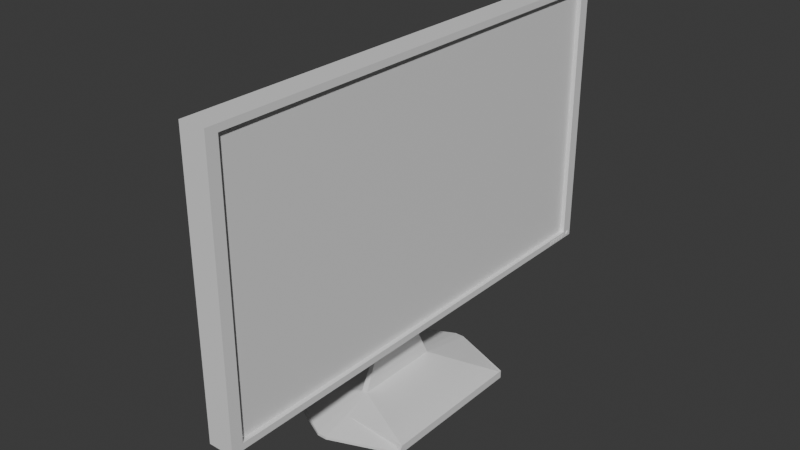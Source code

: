 # Source: monitor.blend  (saved by Blender 4.0.36; exported with 4.5.12 LTS)
import bpy
from mathutils import Matrix  # noqa: F401  (used for matrix-valued properties, if any)

bpy.ops.wm.read_factory_settings(use_empty=True)
scene = bpy.context.scene
scene.name = 'Scene'

# ---- collections
col_collection = bpy.data.collections.new('Collection'); scene.collection.children.link(col_collection)

# ---- materials (node trees are filled in below, after node groups)
mat_material = bpy.data.materials.new('Material')
mat_material.alpha_threshold = 0.0
mat_material.use_transparent_shadow = False
mat_material.roughness = 0.5
mat_material.line_color = (0.0, 0.0, 0.0, 1.0)

# ---- material node trees
mat_material.use_nodes = True; mat_material.node_tree.nodes.clear()
_N = mat_material.node_tree.nodes; _L = mat_material.node_tree.links
n0 = _N.new('ShaderNodeOutputMaterial'); n0.name = 'Material Output'; n0.location = (300, 300)
n1 = _N.new('ShaderNodeBsdfPrincipled'); n1.name = 'Principled BSDF'; n1.location = (10, 300)
n1.inputs[3].default_value = 1.45
_L.new(n1.outputs[0], n0.inputs[0])
n0.is_active_output = True

# ---- world
world_world = bpy.data.worlds.new('World'); scene.world = world_world
world_world.use_nodes = True; world_world.node_tree.nodes.clear()
_N = world_world.node_tree.nodes; _L = world_world.node_tree.links
n0 = _N.new('ShaderNodeOutputWorld'); n0.name = 'World Output'; n0.location = (300, 300)
n1 = _N.new('ShaderNodeBackground'); n1.name = 'Background'; n1.location = (10, 300)
n1.inputs[0].default_value = (0.05088, 0.05088, 0.05088, 1.0)
_L.new(n1.outputs[0], n0.inputs[0])
n0.is_active_output = True
world_world.color = (0.05088, 0.05088, 0.05088)
world_world.use_sun_shadow = False
world_world.sun_shadow_jitter_overblur = 0.0

# ---- meshes
me_cube = bpy.data.meshes.new('Cube')
me_cube.from_pydata([(1.0, 0.9519, 0.9519), (1.0, 0.9519, -0.9519), (1.0, -0.9519, 0.9519), (1.0, -0.9519, -0.9519), (-1.0, 1.0, 1.0), (-1.0, 1.0, -1.0), (-1.0, -1.0, 1.0), (-1.0, -1.0, -1.0), (1.0, 1.0, 1.0), (1.0, 1.0, -1.0), (1.0, -1.0, 1.0), (1.0, -1.0, -1.0), (0.6558, 0.9519, 0.9519), (0.6558, 0.9519, -0.9519), (0.6558, -0.9519, 0.9519), (0.6558, -0.9519, -0.9519), (-1.683, 0.3087, -0.3087), (-1.683, -0.3087, -0.3087), (-1.683, -0.3087, 0.3087), (-1.683, 0.3087, 0.3087), (-2.446, 0.3087, -0.3087), (-2.446, -0.3087, -0.3087), (-2.446, -0.3087, 0.3087), (-2.446, 0.3087, 0.3087), (-1.834, 0.1864, -1.477), (-1.834, -0.1864, -1.477), (-2.295, 0.1864, -1.477), (-2.295, -0.1864, -1.477), (-1.683, 0.3087, -1.535), (-1.683, -0.3087, -1.535), (-2.446, 0.3087, -1.535), (-2.446, -0.3087, -1.535), (-1.834, 0.1864, -1.477), (-2.295, 0.1864, -1.477), (-1.834, -0.1864, -1.477), (-2.295, -0.1864, -1.477), (-1.683, 0.3087, -1.535), (-2.446, 0.3087, -1.535), (-1.683, -0.3087, -1.535), (-2.446, -0.3087, -1.535), (-1.683, 0.4253, -1.55), (-2.446, 0.4253, -1.55), (-1.683, 0.4253, -1.608), (-2.446, 0.4253, -1.608), (-1.683, -0.4308, -1.589), (-2.446, -0.4308, -1.589), (-1.683, -0.4308, -1.608), (-2.446, -0.4308, -1.608), (3.429, 0.3087, -1.55), (3.429, -0.3087, -1.55), (3.429, 0.3087, -1.608), (3.429, -0.3087, -1.608), (3.429, 0.3087, -1.55), (3.429, 0.3087, -1.608), (3.429, -0.3087, -1.55), (3.429, -0.3087, -1.608), (3.429, 0.3175, -1.55), (3.429, 0.3175, -1.608), (3.429, -0.323, -1.589), (3.429, -0.323, -1.608), (-6.668, 0.3087, -1.55), (-6.668, -0.3087, -1.55), (-6.668, 0.3087, -1.608), (-6.668, -0.3087, -1.608), (-6.668, 0.3087, -1.608), (-6.668, 0.3087, -1.55), (-6.668, -0.3087, -1.55), (-6.668, -0.3087, -1.608), (-6.668, 0.3175, -1.608), (-6.668, 0.3175, -1.55), (-6.668, -0.323, -1.589), (-6.668, -0.323, -1.608), (-1.826, -0.1936, -0.6009), (-1.942, -0.09974, -0.8931), (-1.928, -0.1111, -1.185), (-1.928, 0.1111, -1.185), (-1.942, 0.09974, -0.8931), (-1.826, 0.1936, -0.6009), (-2.304, -0.1936, -0.6009), (-2.188, -0.09974, -0.8931), (-2.202, -0.1111, -1.185), (-2.202, 0.1111, -1.185), (-2.188, 0.09974, -0.8931), (-2.304, 0.1936, -0.6009)], [], [(8, 4, 6, 10), (11, 10, 6, 7), (5, 7, 17, 16), (5, 9, 11, 7), (3, 1, 13, 15), (5, 4, 8, 9), (0, 1, 9, 8), (3, 2, 10, 11), (2, 0, 8, 10), (1, 3, 11, 9), (13, 12, 14, 15), (2, 3, 15, 14), (0, 2, 14, 12), (1, 0, 12, 13), (19, 16, 20, 23), (6, 4, 19, 18), (4, 5, 16, 19), (7, 6, 18, 17), (21, 22, 23, 20), (75, 74, 25, 24), (18, 19, 23, 22), (17, 18, 22, 21), (26, 24, 32, 33), (74, 80, 27, 25), (81, 75, 24, 26), (80, 81, 26, 27), (28, 29, 31, 30), (29, 28, 50, 51), (30, 26, 33, 37), (31, 27, 61, 63), (44, 46, 59, 58), (46, 38, 55, 59), (31, 29, 38, 39), (29, 25, 34, 38), (25, 27, 35, 34), (24, 28, 36, 32), (28, 30, 37, 36), (27, 31, 39, 35), (41, 40, 42, 43), (36, 37, 43, 42), (33, 32, 40, 41), (41, 43, 68, 69), (44, 45, 47, 46), (27, 26, 60, 61), (39, 38, 46, 47), (34, 35, 45, 44), (48, 49, 51, 50), (52, 53, 57, 56), (55, 54, 58, 59), (38, 34, 54, 55), (28, 24, 48, 50), (36, 42, 57, 53), (40, 32, 52, 56), (32, 36, 53, 52), (34, 44, 58, 54), (42, 40, 56, 57), (24, 25, 49, 48), (25, 29, 51, 49), (61, 60, 62, 63), (64, 65, 69, 68), (66, 67, 71, 70), (33, 41, 69, 65), (39, 47, 71, 67), (47, 45, 70, 71), (30, 31, 63, 62), (35, 39, 67, 66), (45, 35, 66, 70), (26, 30, 62, 60), (37, 33, 65, 64), (43, 37, 64, 68), (21, 20, 83, 78), (78, 83, 82, 79), (79, 82, 81, 80), (20, 16, 77, 83), (83, 77, 76, 82), (82, 76, 75, 81), (17, 21, 78, 72), (72, 78, 79, 73), (73, 79, 80, 74), (16, 17, 72, 77), (77, 72, 73, 76), (76, 73, 74, 75)])
_uv = me_cube.uv_layers.new(name='UVMap')
_uv.uv.foreach_set('vector', [0.625, 0.5, 0.875, 0.5, 0.875, 0.75, 0.625, 0.75, 0.375, 0.75, 0.625, 0.75, 0.625, 1.0, 0.375, 1.0, 0.125, 0.5, 0.125, 0.75, 0.125, 0.75, 0.125, 0.5, 0.125, 0.5, 0.375, 0.5, 0.375, 0.75, 0.125, 0.75, 0.381, 0.744, 0.381, 0.506, 0.381, 0.506, 0.381, 0.744, 0.375, 0.25, 0.625, 0.25, 0.625, 0.5, 0.375, 0.5, 0.619, 0.506, 0.381, 0.506, 0.375, 0.5, 0.625, 0.5, 0.381, 0.744, 0.619, 0.744, 0.625, 0.75, 0.375, 0.75, 0.619, 0.744, 0.619, 0.506, 0.625, 0.5, 0.625, 0.75, 0.381, 0.506, 0.381, 0.744, 0.375, 0.75, 0.375, 0.5, 0.381, 0.506, 0.619, 0.506, 0.619, 0.744, 0.381, 0.744, 0.619, 0.744, 0.381, 0.744, 0.381, 0.744, 0.619, 0.744, 0.619, 0.506, 0.619, 0.744, 0.619, 0.744, 0.619, 0.506, 0.381, 0.506, 0.619, 0.506, 0.619, 0.506, 0.381, 0.506, 0.625, 0.25, 0.375, 0.25, 0.375, 0.25, 0.625, 0.25, 0.875, 0.75, 0.875, 0.5, 0.875, 0.5, 0.875, 0.75, 0.625, 0.25, 0.375, 0.25, 0.375, 0.25, 0.625, 0.25, 0.375, 1.0, 0.625, 1.0, 0.625, 1.0, 0.375, 1.0, 0.375, 0.0, 0.625, 0.0, 0.625, 0.25, 0.375, 0.25, 0.125, 0.5, 0.125, 0.75, 0.125, 0.75, 0.125, 0.5, 0.875, 0.75, 0.875, 0.5, 0.875, 0.5, 0.875, 0.75, 0.375, 1.0, 0.625, 1.0, 0.625, 1.0, 0.375, 1.0, 0.375, 0.25, 0.375, 0.25, 0.375, 0.25, 0.375, 0.25, 0.375, 1.0, 0.375, 1.0, 0.375, 1.0, 0.375, 1.0, 0.375, 0.25, 0.375, 0.25, 0.375, 0.25, 0.375, 0.25, 0.375, 0.0, 0.375, 0.25, 0.375, 0.25, 0.375, 0.0, 0.125, 0.5, 0.125, 0.75, 0.125, 0.75, 0.125, 0.5, 0.125, 0.75, 0.125, 0.5, 0.125, 0.5, 0.125, 0.75, 0.375, 0.25, 0.375, 0.25, 0.375, 0.25, 0.375, 0.25, 0.375, 0.0, 0.375, 0.0, 0.375, 0.0, 0.375, 0.0, 0.375, 1.0, 0.375, 1.0, 0.375, 1.0, 0.375, 1.0, 0.125, 0.75, 0.125, 0.75, 0.125, 0.75, 0.125, 0.75, 0.125, 0.75, 0.125, 0.75, 0.125, 0.75, 0.125, 0.75, 0.125, 0.75, 0.125, 0.75, 0.125, 0.75, 0.125, 0.75, 0.375, 1.0, 0.375, 1.0, 0.375, 1.0, 0.375, 1.0, 0.125, 0.5, 0.125, 0.5, 0.125, 0.5, 0.125, 0.5, 0.125, 0.5, 0.125, 0.5, 0.125, 0.5, 0.125, 0.5, 0.375, 0.0, 0.375, 0.0, 0.375, 0.0, 0.375, 0.0, 0.375, 0.25, 0.375, 0.25, 0.375, 0.25, 0.375, 0.25, 0.125, 0.5, 0.125, 0.5, 0.125, 0.5, 0.125, 0.5, 0.375, 0.25, 0.375, 0.25, 0.375, 0.25, 0.375, 0.25, 0.375, 0.25, 0.375, 0.25, 0.375, 0.25, 0.375, 0.25, 0.375, 1.0, 0.375, 1.0, 0.375, 1.0, 0.375, 1.0, 0.375, 0.0, 0.375, 0.25, 0.375, 0.25, 0.375, 0.0, 0.125, 0.75, 0.125, 0.75, 0.125, 0.75, 0.125, 0.75, 0.375, 1.0, 0.375, 1.0, 0.375, 1.0, 0.375, 1.0, 0.125, 0.5, 0.125, 0.75, 0.125, 0.75, 0.125, 0.5, 0.125, 0.5, 0.125, 0.5, 0.125, 0.5, 0.125, 0.5, 0.125, 0.75, 0.125, 0.75, 0.125, 0.75, 0.125, 0.75, 0.125, 0.75, 0.125, 0.75, 0.125, 0.75, 0.125, 0.75, 0.125, 0.5, 0.125, 0.5, 0.125, 0.5, 0.125, 0.5, 0.125, 0.5, 0.125, 0.5, 0.125, 0.5, 0.125, 0.5, 0.375, 0.25, 0.375, 0.25, 0.375, 0.25, 0.375, 0.25, 0.125, 0.5, 0.125, 0.5, 0.125, 0.5, 0.125, 0.5, 0.375, 1.0, 0.375, 1.0, 0.375, 1.0, 0.375, 1.0, 0.375, 0.25, 0.375, 0.25, 0.375, 0.25, 0.375, 0.25, 0.125, 0.5, 0.125, 0.75, 0.125, 0.75, 0.125, 0.5, 0.125, 0.75, 0.125, 0.75, 0.125, 0.75, 0.125, 0.75, 0.375, 0.0, 0.375, 0.25, 0.375, 0.25, 0.375, 0.0, 0.375, 0.25, 0.375, 0.25, 0.375, 0.25, 0.375, 0.25, 0.375, 0.0, 0.375, 0.0, 0.375, 0.0, 0.375, 0.0, 0.375, 0.25, 0.375, 0.25, 0.375, 0.25, 0.375, 0.25, 0.125, 0.75, 0.125, 0.75, 0.125, 0.75, 0.125, 0.75, 0.375, 1.0, 0.375, 1.0, 0.375, 1.0, 0.375, 1.0, 0.125, 0.5, 0.125, 0.75, 0.125, 0.75, 0.125, 0.5, 0.375, 0.0, 0.375, 0.0, 0.375, 0.0, 0.375, 0.0, 0.375, 1.0, 0.375, 1.0, 0.375, 1.0, 0.375, 1.0, 0.375, 0.25, 0.375, 0.25, 0.375, 0.25, 0.375, 0.25, 0.375, 0.25, 0.375, 0.25, 0.375, 0.25, 0.375, 0.25, 0.125, 0.5, 0.125, 0.5, 0.125, 0.5, 0.125, 0.5, 0.375, 0.0, 0.375, 0.25, 0.375, 0.25, 0.375, 0.0, 0.375, 0.0, 0.375, 0.25, 0.375, 0.25, 0.375, 0.0, 0.375, 0.0, 0.375, 0.25, 0.375, 0.25, 0.375, 0.0, 0.375, 0.25, 0.375, 0.25, 0.375, 0.25, 0.375, 0.25, 0.375, 0.25, 0.375, 0.25, 0.375, 0.25, 0.375, 0.25, 0.375, 0.25, 0.375, 0.25, 0.375, 0.25, 0.375, 0.25, 0.375, 1.0, 0.375, 1.0, 0.375, 1.0, 0.375, 1.0, 0.375, 1.0, 0.375, 1.0, 0.375, 1.0, 0.375, 1.0, 0.375, 1.0, 0.375, 1.0, 0.375, 1.0, 0.375, 1.0, 0.125, 0.5, 0.125, 0.75, 0.125, 0.75, 0.125, 0.5, 0.125, 0.5, 0.125, 0.75, 0.125, 0.75, 0.125, 0.5, 0.125, 0.5, 0.125, 0.75, 0.125, 0.75, 0.125, 0.5])
me_cube.materials.append(mat_material)
me_cube.use_mirror_vertex_groups = False
me_cube.update()
me_plane = bpy.data.meshes.new('Plane')
me_plane.from_pydata([(-1.0, -1.0, 0.0), (1.0, -1.0, 0.0), (-1.0, 1.0, 0.0), (1.0, 1.0, 0.0), (-0.7413, 0.7413, 0.1493), (-0.7413, -0.7413, 0.1493), (0.7413, -0.7413, 0.1493), (0.7413, 0.7413, 0.1493)], [], [(0, 2, 3, 1), (5, 6, 7, 4), (3, 2, 4, 7), (0, 1, 6, 5), (1, 3, 7, 6), (2, 0, 5, 4)])
_uv = me_plane.uv_layers.new(name='UVMap')
_uv.uv.foreach_set('vector', [0.0, 0.0, 0.0, 1.0, 1.0, 1.0, 1.0, 0.0, 0.0, 0.0, 1.0, 0.0, 1.0, 1.0, 0.0, 1.0, 1.0, 1.0, 0.0, 1.0, 0.0, 1.0, 1.0, 1.0, 0.0, 0.0, 1.0, 0.0, 1.0, 0.0, 0.0, 0.0, 1.0, 0.0, 1.0, 1.0, 1.0, 1.0, 1.0, 0.0, 0.0, 1.0, 0.0, 0.0, 0.0, 0.0, 0.0, 1.0])
me_plane.update()
me_cylinder = bpy.data.meshes.new('Cylinder')
me_cylinder.from_pydata([(0.0, 1.0, -1.0), (0.0, 1.0, 1.0), (0.1951, 0.9808, -1.0), (0.1951, 0.9808, 1.0), (0.3827, 0.9239, -1.0), (0.3827, 0.9239, 1.0), (0.5556, 0.8315, -1.0), (0.5556, 0.8315, 1.0), (0.7071, 0.7071, -1.0), (0.7071, 0.7071, 1.0), (0.8315, 0.5556, -1.0), (0.8315, 0.5556, 1.0), (0.9239, 0.3827, -1.0), (0.9239, 0.3827, 1.0), (0.9808, 0.1951, -1.0), (0.9808, 0.1951, 1.0), (1.0, 0.0, -1.0), (1.0, 0.0, 1.0), (0.9808, -0.1951, -1.0), (0.9808, -0.1951, 1.0), (0.9239, -0.3827, -1.0), (0.9239, -0.3827, 1.0), (0.8315, -0.5556, -1.0), (0.8315, -0.5556, 1.0), (0.7071, -0.7071, -1.0), (0.7071, -0.7071, 1.0), (0.5556, -0.8315, -1.0), (0.5556, -0.8315, 1.0), (0.3827, -0.9239, -1.0), (0.3827, -0.9239, 1.0), (0.1951, -0.9808, -1.0), (0.1951, -0.9808, 1.0), (0.0, -1.0, -1.0), (0.0, -1.0, 1.0), (-0.1951, -0.9808, -1.0), (-0.1951, -0.9808, 1.0), (-0.3827, -0.9239, -1.0), (-0.3827, -0.9239, 1.0), (-0.5556, -0.8315, -1.0), (-0.5556, -0.8315, 1.0), (-0.7071, -0.7071, -1.0), (-0.7071, -0.7071, 1.0), (-0.8315, -0.5556, -1.0), (-0.8315, -0.5556, 1.0), (-0.9239, -0.3827, -1.0), (-0.9239, -0.3827, 1.0), (-0.9808, -0.1951, -1.0), (-0.9808, -0.1951, 1.0), (-1.0, 0.0, -1.0), (-1.0, 0.0, 1.0), (-0.9808, 0.1951, -1.0), (-0.9808, 0.1951, 1.0), (-0.9239, 0.3827, -1.0), (-0.9239, 0.3827, 1.0), (-0.8315, 0.5556, -1.0), (-0.8315, 0.5556, 1.0), (-0.7071, 0.7071, -1.0), (-0.7071, 0.7071, 1.0), (-0.5556, 0.8315, -1.0), (-0.5556, 0.8315, 1.0), (-0.3827, 0.9239, -1.0), (-0.3827, 0.9239, 1.0), (-0.1951, 0.9808, -1.0), (-0.1951, 0.9808, 1.0)], [], [(0, 1, 3, 2), (2, 3, 5, 4), (4, 5, 7, 6), (6, 7, 9, 8), (8, 9, 11, 10), (10, 11, 13, 12), (12, 13, 15, 14), (14, 15, 17, 16), (16, 17, 19, 18), (18, 19, 21, 20), (20, 21, 23, 22), (22, 23, 25, 24), (24, 25, 27, 26), (26, 27, 29, 28), (28, 29, 31, 30), (30, 31, 33, 32), (32, 33, 35, 34), (34, 35, 37, 36), (36, 37, 39, 38), (38, 39, 41, 40), (40, 41, 43, 42), (42, 43, 45, 44), (44, 45, 47, 46), (46, 47, 49, 48), (48, 49, 51, 50), (50, 51, 53, 52), (52, 53, 55, 54), (54, 55, 57, 56), (56, 57, 59, 58), (58, 59, 61, 60), (3, 1, 63, 61, 59, 57, 55, 53, 51, 49, 47, 45, 43, 41, 39, 37, 35, 33, 31, 29, 27, 25, 23, 21, 19, 17, 15, 13, 11, 9, 7, 5), (60, 61, 63, 62), (62, 63, 1, 0), (0, 2, 4, 6, 8, 10, 12, 14, 16, 18, 20, 22, 24, 26, 28, 30, 32, 34, 36, 38, 40, 42, 44, 46, 48, 50, 52, 54, 56, 58, 60, 62)])
_uv = me_cylinder.uv_layers.new(name='UVMap')
_uv.uv.foreach_set('vector', [1.0, 0.5, 1.0, 1.0, 0.9688, 1.0, 0.9688, 0.5, 0.9688, 0.5, 0.9688, 1.0, 0.9375, 1.0, 0.9375, 0.5, 0.9375, 0.5, 0.9375, 1.0, 0.9062, 1.0, 0.9062, 0.5, 0.9062, 0.5, 0.9062, 1.0, 0.875, 1.0, 0.875, 0.5, 0.875, 0.5, 0.875, 1.0, 0.8438, 1.0, 0.8438, 0.5, 0.8438, 0.5, 0.8438, 1.0, 0.8125, 1.0, 0.8125, 0.5, 0.8125, 0.5, 0.8125, 1.0, 0.7812, 1.0, 0.7812, 0.5, 0.7812, 0.5, 0.7812, 1.0, 0.75, 1.0, 0.75, 0.5, 0.75, 0.5, 0.75, 1.0, 0.7188, 1.0, 0.7188, 0.5, 0.7188, 0.5, 0.7188, 1.0, 0.6875, 1.0, 0.6875, 0.5, 0.6875, 0.5, 0.6875, 1.0, 0.6562, 1.0, 0.6562, 0.5, 0.6562, 0.5, 0.6562, 1.0, 0.625, 1.0, 0.625, 0.5, 0.625, 0.5, 0.625, 1.0, 0.5938, 1.0, 0.5938, 0.5, 0.5938, 0.5, 0.5938, 1.0, 0.5625, 1.0, 0.5625, 0.5, 0.5625, 0.5, 0.5625, 1.0, 0.5312, 1.0, 0.5312, 0.5, 0.5312, 0.5, 0.5312, 1.0, 0.5, 1.0, 0.5, 0.5, 0.5, 0.5, 0.5, 1.0, 0.4688, 1.0, 0.4688, 0.5, 0.4688, 0.5, 0.4688, 1.0, 0.4375, 1.0, 0.4375, 0.5, 0.4375, 0.5, 0.4375, 1.0, 0.4062, 1.0, 0.4062, 0.5, 0.4062, 0.5, 0.4062, 1.0, 0.375, 1.0, 0.375, 0.5, 0.375, 0.5, 0.375, 1.0, 0.3438, 1.0, 0.3438, 0.5, 0.3438, 0.5, 0.3438, 1.0, 0.3125, 1.0, 0.3125, 0.5, 0.3125, 0.5, 0.3125, 1.0, 0.2812, 1.0, 0.2812, 0.5, 0.2812, 0.5, 0.2812, 1.0, 0.25, 1.0, 0.25, 0.5, 0.25, 0.5, 0.25, 1.0, 0.2188, 1.0, 0.2188, 0.5, 0.2188, 0.5, 0.2188, 1.0, 0.1875, 1.0, 0.1875, 0.5, 0.1875, 0.5, 0.1875, 1.0, 0.1562, 1.0, 0.1562, 0.5, 0.1562, 0.5, 0.1562, 1.0, 0.125, 1.0, 0.125, 0.5, 0.125, 0.5, 0.125, 1.0, 0.09375, 1.0, 0.09375, 0.5, 0.09375, 0.5, 0.09375, 1.0, 0.0625, 1.0, 0.0625, 0.5, 0.2968, 0.4854, 0.25, 0.49, 0.2032, 0.4854, 0.1582, 0.4717, 0.1167, 0.4496, 0.08029, 0.4197, 0.05045, 0.3833, 0.02827, 0.3418, 0.01461, 0.2968, 0.01, 0.25, 0.01461, 0.2032, 0.02827, 0.1582, 0.05045, 0.1167, 0.08029, 0.08029, 0.1167, 0.05045, 0.1582, 0.02827, 0.2032, 0.01461, 0.25, 0.01, 0.2968, 0.01461, 0.3418, 0.02827, 0.3833, 0.05045, 0.4197, 0.08029, 0.4496, 0.1167, 0.4717, 0.1582, 0.4854, 0.2032, 0.49, 0.25, 0.4854, 0.2968, 0.4717, 0.3418, 0.4496, 0.3833, 0.4197, 0.4197, 0.3833, 0.4496, 0.3418, 0.4717, 0.0625, 0.5, 0.0625, 1.0, 0.03125, 1.0, 0.03125, 0.5, 0.03125, 0.5, 0.03125, 1.0, 0.0, 1.0, 0.0, 0.5, 0.75, 0.49, 0.7968, 0.4854, 0.8418, 0.4717, 0.8833, 0.4496, 0.9197, 0.4197, 0.9496, 0.3833, 0.9717, 0.3418, 0.9854, 0.2968, 0.99, 0.25, 0.9854, 0.2032, 0.9717, 0.1582, 0.9496, 0.1167, 0.9197, 0.08029, 0.8833, 0.05045, 0.8418, 0.02827, 0.7968, 0.01461, 0.75, 0.01, 0.7032, 0.01461, 0.6582, 0.02827, 0.6167, 0.05045, 0.5803, 0.08029, 0.5504, 0.1167, 0.5283, 0.1582, 0.5146, 0.2032, 0.51, 0.25, 0.5146, 0.2968, 0.5283, 0.3418, 0.5504, 0.3833, 0.5803, 0.4197, 0.6167, 0.4496, 0.6582, 0.4717, 0.7032, 0.4854])
me_cylinder.update()

# ---- objects
ob_cube = bpy.data.objects.new('Cube', me_cube)
ob_plane = bpy.data.objects.new('Plane', me_plane)
ob_cylinder = bpy.data.objects.new('Cylinder', me_cylinder)

# ---- transforms, parenting, visibility, modifiers, constraints
ob_cube.location = (0.0, 0.0, 1.524)
ob_cube.scale = (0.09411, 1.776, 1.0)
ob_cube.lock_rotations_4d = False
ob_cube.empty_display_type = 'ARROWS'
ob_cube.lineart.crease_threshold = 0.0
ob_plane.location = (0.0942, 1.674, 0.546)
ob_plane.rotation_euler = (-1.344e-07, 1.571, 0.0)
ob_plane.scale = (0.01598, 0.01598, 0.01598)
_m = ob_plane.modifiers.new('Array', 'ARRAY')
_m.count = 5
_m.relative_offset_displace = (5.96e-08, -1.2, 0.0)
ob_cylinder.location = (0.08069, 1.738, 0.5495)
ob_cylinder.rotation_euler = (-1.344e-07, 1.571, 0.0)
ob_cylinder.scale = (0.01969, 0.01969, 0.01969)
_m = ob_cylinder.modifiers.new('Bevel', 'BEVEL')
_m.width = 0.25
_m.width_pct = 0.25
_m = ob_cylinder.modifiers.new('Subdivision', 'SUBSURF')
_m.levels = 4
_m.render_levels = 4

# ---- collection membership
col_collection.objects.link(ob_cube)
col_collection.objects.link(ob_plane)
col_collection.objects.link(ob_cylinder)

# ---- scene / render settings (as saved in the file)
scene.frame_start = 1; scene.frame_end = 250; scene.frame_set(1)
scene.render.engine = 'BLENDER_EEVEE_NEXT'
scene.cycles.sampling_pattern = 'TABULATED_SOBOL'
bpy.context.view_layer.update()

# ---- added for rendering (the .blend has no active camera and no usable light): camera, sun
cam_auto = bpy.data.cameras.new('AutoCamera')
cam_auto.lens = 50.0
cam_auto.sensor_width = 36.0
cam_auto.clip_end = 1000.0
ob_auto_camera = bpy.data.objects.new('AutoCamera', cam_auto)
scene.collection.objects.link(ob_auto_camera)
ob_auto_camera.location = (4.01862, -5.00525, 4.55654)
ob_auto_camera.rotation_euler = (1.09748, -7.21219e-08, 0.694738)
scene.camera = ob_auto_camera
light_auto_sun = bpy.data.lights.new('AutoSun', 'SUN')
light_auto_sun.energy = 3.0
light_auto_sun.angle = 0.0523599
ob_auto_sun = bpy.data.objects.new('AutoSun', light_auto_sun)
scene.collection.objects.link(ob_auto_sun)
ob_auto_sun.rotation_euler = (0.872665, 0.174533, 0.523599)
bpy.context.view_layer.update()
